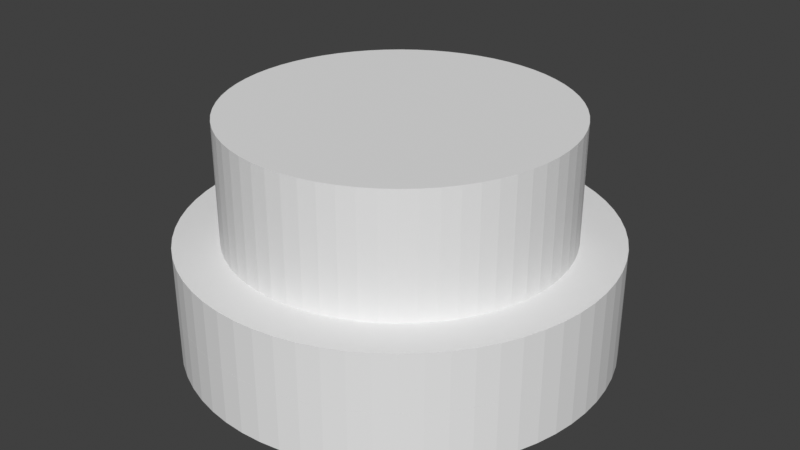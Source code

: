 # Source: coin.blend  (saved by Blender 4.0.36; exported with 4.5.12 LTS)
import bpy
from mathutils import Matrix  # noqa: F401  (used for matrix-valued properties, if any)

bpy.ops.wm.read_factory_settings(use_empty=True)
scene = bpy.context.scene
scene.name = 'Scene'

# ---- collections
col_collection = bpy.data.collections.new('Collection'); scene.collection.children.link(col_collection)

# ---- materials (node trees are filled in below, after node groups)
mat_svgmat_016 = bpy.data.materials.new('SVGMat.016')
mat_svgmat_016.use_transparent_shadow = False
mat_svgmat_016.diffuse_color = (1.0, 0.1329, 0.0, 1.0)

# ---- material node trees

# ---- world
world_world = bpy.data.worlds.new('World'); scene.world = world_world
world_world.use_nodes = True; world_world.node_tree.nodes.clear()
_N = world_world.node_tree.nodes; _L = world_world.node_tree.links
n0 = _N.new('ShaderNodeOutputWorld'); n0.name = 'World Output'; n0.location = (300, 300)
n1 = _N.new('ShaderNodeBackground'); n1.name = 'Background'; n1.location = (10, 300)
n1.inputs[0].default_value = (0.05088, 0.05088, 0.05088, 1.0)
_L.new(n1.outputs[0], n0.inputs[0])
n0.is_active_output = True
world_world.color = (0.05088, 0.05088, 0.05088)
world_world.use_sun_shadow = False
world_world.sun_shadow_jitter_overblur = 0.0

# ---- meshes
me_path644 = bpy.data.meshes.new('path644')
me_path644.from_pydata([(-0.004417, -0.007457, -0.003449), (-0.00805, -0.007629, -0.003449), (-0.008086, -0.007628, -0.003449), (-0.00812, -0.007623, -0.003449), (-0.008154, -0.007614, -0.003449), (-0.008186, -0.007603, -0.003449), (-0.008217, -0.007589, -0.003449), (-0.008247, -0.007572, -0.003449), (-0.008274, -0.007553, -0.003449), (-0.0083, -0.007531, -0.003449), (-0.008323, -0.007507, -0.003449), (-0.008344, -0.007481, -0.003449), (-0.008363, -0.007453, -0.003449), (-0.008379, -0.007423, -0.003449), (-0.008446, -0.007282, -0.003449), (-0.008628, -0.00689, -0.003449), (-0.008904, -0.006298, -0.003449), (-0.00925, -0.005556, -0.003449), (-0.009642, -0.004714, -0.003449), (-0.01006, -0.003822, -0.003449), (-0.01047, -0.00293, -0.003449), (-0.01087, -0.002088, -0.003449), (-0.01121, -0.001346, -0.003449), (-0.01149, -0.0007543, -0.003449), (-0.01167, -0.0003624, -0.003449), (-0.01174, -0.0002207, -0.003449), (-0.007749, -0.003023, -0.003449), (-0.01045, 0.005031, -0.003449), (-0.006207, 0.0009222, -0.003449), (-0.00665, 0.01079, -0.003449), (-0.001406, 0.003036, -0.003449), (-0.0008929, 0.007878, -0.003449), (0.0006598, 0.003667, -0.003449), (0.003476, 0.01305, -0.003449), (0.003734, 0.00238, -0.003449), (0.006089, 0.0051, -0.003449), (0.005849, 0.001315, -0.003449), (0.01169, 0.007005, -0.003449), (0.007713, -0.004749, -0.003449), (0.01151, -0.00334, -0.003449), (0.009108, -0.007447, -0.003449), (0.009109, -0.007448, -0.003449), (0.009091, -0.007476, -0.003449), (0.00907, -0.007503, -0.003449), (0.009048, -0.007526, -0.003449), (0.009024, -0.007548, -0.003449), (0.008998, -0.007567, -0.003449), (0.00897, -0.007584, -0.003449), (0.008942, -0.007598, -0.003449), (0.008912, -0.007609, -0.003449), (0.008882, -0.007618, -0.003449), (0.008851, -0.007625, -0.003449), (0.00882, -0.007628, -0.003449), (0.008788, -0.007629, -0.003449), (0.008709, -0.007628, -0.003449), (0.008491, -0.007622, -0.003449), (0.008162, -0.007614, -0.003449), (0.00775, -0.007604, -0.003449), (0.007282, -0.007593, -0.003449), (0.006786, -0.007581, -0.003449), (0.00629, -0.007569, -0.003449), (0.005822, -0.007558, -0.003449), (0.00541, -0.007548, -0.003449), (0.005081, -0.00754, -0.003449), (0.004863, -0.007534, -0.003449), (0.004784, -0.007532, -0.003449), (0.005517, -0.003127, -0.003449), (0.002486, -0.005824, -0.003449), (0.002027, -0.002626, -0.003449), (0.001495, -0.004348, -0.003449), (0.0004073, -0.002635, -0.003449), (0.000139, -0.004744, -0.003449), (-0.002422, -0.00132, -0.003449), (-0.002508, -0.006197, -0.003449), (-0.004854, -0.004559, -0.003449), (-0.004417, -0.007457, -0.003449), (-0.004417, -0.007457, 0.003449), (-0.00805, -0.007629, 0.003449), (-0.008086, -0.007628, 0.003449), (-0.00812, -0.007623, 0.003449), (-0.008154, -0.007614, 0.003449), (-0.008186, -0.007603, 0.003449), (-0.008217, -0.007589, 0.003449), (-0.008247, -0.007572, 0.003449), (-0.008274, -0.007553, 0.003449), (-0.0083, -0.007531, 0.003449), (-0.008323, -0.007507, 0.003449), (-0.008344, -0.007481, 0.003449), (-0.008363, -0.007453, 0.003449), (-0.008379, -0.007423, 0.003449), (-0.008446, -0.007282, 0.003449), (-0.008628, -0.00689, 0.003449), (-0.008904, -0.006298, 0.003449), (-0.00925, -0.005556, 0.003449), (-0.009642, -0.004714, 0.003449), (-0.01006, -0.003822, 0.003449), (-0.01047, -0.00293, 0.003449), (-0.01087, -0.002088, 0.003449), (-0.01121, -0.001346, 0.003449), (-0.01149, -0.0007543, 0.003449), (-0.01167, -0.0003624, 0.003449), (-0.01174, -0.0002207, 0.003449), (-0.007749, -0.003023, 0.003449), (-0.01045, 0.005031, 0.003449), (-0.006207, 0.0009222, 0.003449), (-0.00665, 0.01079, 0.003449), (-0.001406, 0.003036, 0.003449), (-0.0008929, 0.007878, 0.003449), (0.0006598, 0.003667, 0.003449), (0.003476, 0.01305, 0.003449), (0.003734, 0.00238, 0.003449), (0.006089, 0.0051, 0.003449), (0.005849, 0.001315, 0.003449), (0.01169, 0.007005, 0.003449), (0.007713, -0.004749, 0.003449), (0.01151, -0.00334, 0.003449), (0.009108, -0.007447, 0.003449), (0.009109, -0.007448, 0.003449), (0.009091, -0.007476, 0.003449), (0.00907, -0.007503, 0.003449), (0.009048, -0.007526, 0.003449), (0.009024, -0.007548, 0.003449), (0.008998, -0.007567, 0.003449), (0.00897, -0.007584, 0.003449), (0.008942, -0.007598, 0.003449), (0.008912, -0.007609, 0.003449), (0.008882, -0.007618, 0.003449), (0.008851, -0.007625, 0.003449), (0.00882, -0.007628, 0.003449), (0.008788, -0.007629, 0.003449), (0.008709, -0.007628, 0.003449), (0.008491, -0.007622, 0.003449), (0.008162, -0.007614, 0.003449), (0.00775, -0.007604, 0.003449), (0.007282, -0.007593, 0.003449), (0.006786, -0.007581, 0.003449), (0.00629, -0.007569, 0.003449), (0.005822, -0.007558, 0.003449), (0.00541, -0.007548, 0.003449), (0.005081, -0.00754, 0.003449), (0.004863, -0.007534, 0.003449), (0.004784, -0.007532, 0.003449), (0.005517, -0.003127, 0.003449), (0.002486, -0.005824, 0.003449), (0.002027, -0.002626, 0.003449), (0.001495, -0.004348, 0.003449), (0.0004073, -0.002635, 0.003449), (0.000139, -0.004744, 0.003449), (-0.002422, -0.00132, 0.003449), (-0.002508, -0.006197, 0.003449), (-0.004854, -0.004559, 0.003449), (-0.004417, -0.007457, 0.003449)], [], [(32, 33, 34), (28, 29, 30), (30, 31, 32), (36, 37, 38), (34, 35, 36), (26, 27, 28), (30, 32, 34), (28, 30, 34), (28, 34, 36), (28, 36, 66), (66, 36, 38), (26, 28, 72), (72, 28, 66), (24, 25, 26), (23, 24, 26), (22, 23, 26), (26, 72, 74), (74, 72, 73), (71, 72, 70), (70, 72, 68), (68, 72, 66), (21, 22, 26), (20, 21, 26), (70, 68, 69), (67, 68, 66), (19, 20, 26), (19, 26, 74), (65, 66, 38), (38, 39, 40), (18, 19, 74), (18, 74, 75), (17, 18, 75), (65, 38, 40), (16, 17, 75), (15, 16, 75), (14, 15, 75), (13, 14, 75), (12, 13, 75), (65, 40, 41), (65, 41, 42), (11, 12, 75), (11, 75, 0), (11, 0, 1), (65, 42, 43), (10, 11, 1), (65, 43, 44), (9, 10, 1), (65, 44, 45), (8, 9, 1), (64, 65, 45), (63, 64, 45), (62, 63, 45), (61, 62, 45), (61, 45, 46), (7, 8, 1), (60, 61, 46), (60, 46, 47), (59, 60, 47), (6, 7, 1), (58, 59, 47), (58, 47, 48), (5, 6, 1), (57, 58, 48), (57, 48, 49), (4, 5, 1), (56, 57, 49), (56, 49, 50), (55, 56, 50), (3, 4, 1), (55, 50, 51), (54, 55, 51), (2, 3, 1), (54, 51, 52), (53, 54, 52), (108, 110, 109), (104, 106, 105), (106, 108, 107), (112, 114, 113), (110, 112, 111), (102, 104, 103), (106, 110, 108), (104, 110, 106), (104, 112, 110), (104, 142, 112), (142, 114, 112), (102, 148, 104), (148, 142, 104), (100, 102, 101), (99, 102, 100), (98, 102, 99), (102, 150, 148), (150, 149, 148), (147, 146, 148), (146, 144, 148), (144, 142, 148), (97, 102, 98), (96, 102, 97), (146, 145, 144), (143, 142, 144), (95, 102, 96), (95, 150, 102), (141, 114, 142), (114, 116, 115), (94, 150, 95), (94, 151, 150), (93, 151, 94), (141, 116, 114), (92, 151, 93), (91, 151, 92), (90, 151, 91), (89, 151, 90), (88, 151, 89), (141, 117, 116), (141, 118, 117), (87, 151, 88), (87, 76, 151), (87, 77, 76), (141, 119, 118), (86, 77, 87), (141, 120, 119), (85, 77, 86), (141, 121, 120), (84, 77, 85), (140, 121, 141), (139, 121, 140), (138, 121, 139), (137, 121, 138), (137, 122, 121), (83, 77, 84), (136, 122, 137), (136, 123, 122), (135, 123, 136), (82, 77, 83), (134, 123, 135), (134, 124, 123), (81, 77, 82), (133, 124, 134), (133, 125, 124), (80, 77, 81), (132, 125, 133), (132, 126, 125), (131, 126, 132), (79, 77, 80), (131, 127, 126), (130, 127, 131), (78, 77, 79), (130, 128, 127), (129, 128, 130), (24, 23, 99, 100), (56, 55, 131, 132), (8, 7, 83, 84), (39, 38, 114, 115), (30, 29, 105, 106), (0, 75, 151, 76), (23, 22, 98, 99), (4, 3, 79, 80), (31, 30, 106, 107), (61, 60, 136, 137), (40, 39, 115, 116), (1, 0, 76, 77), (19, 18, 94, 95), (32, 31, 107, 108), (51, 50, 126, 127), (37, 36, 112, 113), (47, 46, 122, 123), (43, 42, 118, 119), (74, 73, 149, 150), (55, 54, 130, 131), (60, 59, 135, 136), (11, 10, 86, 87), (75, 74, 150, 151), (73, 72, 148, 149), (38, 37, 113, 114), (18, 17, 93, 94), (72, 71, 147, 148), (3, 2, 78, 79), (35, 34, 110, 111), (7, 6, 82, 83), (71, 70, 146, 147), (2, 1, 77, 78), (44, 43, 119, 120), (36, 35, 111, 112), (59, 58, 134, 135), (10, 9, 85, 86), (17, 16, 92, 93), (52, 51, 127, 128), (27, 26, 102, 103), (54, 53, 129, 130), (16, 15, 91, 92), (53, 52, 128, 129), (28, 27, 103, 104), (48, 47, 123, 124), (45, 44, 120, 121), (22, 21, 97, 98), (6, 5, 81, 82), (9, 8, 84, 85), (15, 14, 90, 91), (21, 20, 96, 97), (58, 57, 133, 134), (65, 64, 140, 141), (14, 13, 89, 90), (70, 69, 145, 146), (64, 63, 139, 140), (13, 12, 88, 89), (69, 68, 144, 145), (49, 48, 124, 125), (68, 67, 143, 144), (5, 4, 80, 81), (63, 62, 138, 139), (67, 66, 142, 143), (41, 40, 116, 117), (20, 19, 95, 96), (57, 56, 132, 133), (33, 32, 108, 109), (62, 61, 137, 138), (25, 24, 100, 101), (42, 41, 117, 118), (34, 33, 109, 110), (12, 11, 87, 88), (66, 65, 141, 142), (26, 25, 101, 102), (50, 49, 125, 126), (29, 28, 104, 105), (46, 45, 121, 122)])
_uv = me_path644.uv_layers.new(name='UVMap')
_uv.uv.foreach_set('vector', [0.4267, 0.0, 0.44, 0.0, 0.4533, 0.0, 0.3733, 0.0, 0.3867, 0.0, 0.4, 0.0, 0.4, 0.0, 0.4133, 0.0, 0.4267, 0.0, 0.48, 0.0, 0.4933, 0.0, 0.5067, 0.0, 0.4533, 0.0, 0.4667, 0.0, 0.48, 0.0, 0.3467, 0.0, 0.36, 0.0, 0.3733, 0.0, 0.4, 0.0, 0.4267, 0.0, 0.4533, 0.0, 0.3733, 0.0, 0.4, 0.0, 0.4533, 0.0, 0.3733, 0.0, 0.4533, 0.0, 0.48, 0.0, 0.3733, 0.0, 0.48, 0.0, 0.88, 0.0, 0.88, 0.0, 0.48, 0.0, 0.5067, 0.0, 0.3467, 0.0, 0.3733, 0.0, 0.96, 0.0, 0.96, 0.0, 0.3733, 0.0, 0.88, 0.0, 0.32, 0.0, 0.3333, 0.0, 0.3467, 0.0, 0.3067, 0.0, 0.32, 0.0, 0.3467, 0.0, 0.2933, 0.0, 0.3067, 0.0, 0.3467, 0.0, 0.3467, 0.0, 0.96, 0.0, 0.9867, 0.0, 0.9867, 0.0, 0.96, 0.0, 0.9733, 0.0, 0.9467, 0.0, 0.96, 0.0, 0.9333, 0.0, 0.9333, 0.0, 0.96, 0.0, 0.9067, 0.0, 0.9067, 0.0, 0.96, 0.0, 0.88, 0.0, 0.28, 0.0, 0.2933, 0.0, 0.3467, 0.0, 0.2667, 0.0, 0.28, 0.0, 0.3467, 0.0, 0.9333, 0.0, 0.9067, 0.0, 0.92, 0.0, 0.8933, 0.0, 0.9067, 0.0, 0.88, 0.0, 0.2533, 0.0, 0.2667, 0.0, 0.3467, 0.0, 0.2533, 0.0, 0.3467, 0.0, 0.9867, 0.0, 0.8667, 0.0, 0.88, 0.0, 0.5067, 0.0, 0.5067, 0.0, 0.52, 0.0, 0.5333, 0.0, 0.24, 0.0, 0.2533, 0.0, 0.9867, 0.0, 0.24, 0.0, 0.9867, 0.0, 1.0, 0.0, 0.2267, 0.0, 0.24, 0.0, 1.0, 0.0, 0.8667, 0.0, 0.5067, 0.0, 0.5333, 0.0, 0.2133, 0.0, 0.2267, 0.0, 1.0, 0.0, 0.2, 0.0, 0.2133, 0.0, 1.0, 0.0, 0.1867, 0.0, 0.2, 0.0, 1.0, 0.0, 0.1733, 0.0, 0.1867, 0.0, 1.0, 0.0, 0.16, 0.0, 0.1733, 0.0, 1.0, 0.0, 0.8667, 0.0, 0.5333, 0.0, 0.5467, 0.0, 0.8667, 0.0, 0.5467, 0.0, 0.56, 0.0, 0.1467, 0.0, 0.16, 0.0, 1.0, 0.0, 0.1467, 0.0, 1.0, 0.0, 0.0, 0.0, 0.1467, 0.0, 0.0, 0.0, 0.01333, 0.0, 0.8667, 0.0, 0.56, 0.0, 0.5733, 0.0, 0.1333, 0.0, 0.1467, 0.0, 0.01333, 0.0, 0.8667, 0.0, 0.5733, 0.0, 0.5867, 0.0, 0.12, 0.0, 0.1333, 0.0, 0.01333, 0.0, 0.8667, 0.0, 0.5867, 0.0, 0.6, 0.0, 0.1067, 0.0, 0.12, 0.0, 0.01333, 0.0, 0.8533, 0.0, 0.8667, 0.0, 0.6, 0.0, 0.84, 0.0, 0.8533, 0.0, 0.6, 0.0, 0.8267, 0.0, 0.84, 0.0, 0.6, 0.0, 0.8133, 0.0, 0.8267, 0.0, 0.6, 0.0, 0.8133, 0.0, 0.6, 0.0, 0.6133, 0.0, 0.09333, 0.0, 0.1067, 0.0, 0.01333, 0.0, 0.8, 0.0, 0.8133, 0.0, 0.6133, 0.0, 0.8, 0.0, 0.6133, 0.0, 0.6267, 0.0, 0.7867, 0.0, 0.8, 0.0, 0.6267, 0.0, 0.08, 0.0, 0.09333, 0.0, 0.01333, 0.0, 0.7733, 0.0, 0.7867, 0.0, 0.6267, 0.0, 0.7733, 0.0, 0.6267, 0.0, 0.64, 0.0, 0.06667, 0.0, 0.08, 0.0, 0.01333, 0.0, 0.76, 0.0, 0.7733, 0.0, 0.64, 0.0, 0.76, 0.0, 0.64, 0.0, 0.6533, 0.0, 0.05333, 0.0, 0.06667, 0.0, 0.01333, 0.0, 0.7467, 0.0, 0.76, 0.0, 0.6533, 0.0, 0.7467, 0.0, 0.6533, 0.0, 0.6667, 0.0, 0.7333, 0.0, 0.7467, 0.0, 0.6667, 0.0, 0.04, 0.0, 0.05333, 0.0, 0.01333, 0.0, 0.7333, 0.0, 0.6667, 0.0, 0.68, 0.0, 0.72, 0.0, 0.7333, 0.0, 0.68, 0.0, 0.02667, 0.0, 0.04, 0.0, 0.01333, 0.0, 0.72, 0.0, 0.68, 0.0, 0.6933, 0.0, 0.7067, 0.0, 0.72, 0.0, 0.6933, 0.0, 0.4267, 0.0, 0.4533, 0.0, 0.44, 0.0, 0.3733, 0.0, 0.4, 0.0, 0.3867, 0.0, 0.4, 0.0, 0.4267, 0.0, 0.4133, 0.0, 0.48, 0.0, 0.5067, 0.0, 0.4933, 0.0, 0.4533, 0.0, 0.48, 0.0, 0.4667, 0.0, 0.3467, 0.0, 0.3733, 0.0, 0.36, 0.0, 0.4, 0.0, 0.4533, 0.0, 0.4267, 0.0, 0.3733, 0.0, 0.4533, 0.0, 0.4, 0.0, 0.3733, 0.0, 0.48, 0.0, 0.4533, 0.0, 0.3733, 0.0, 0.88, 0.0, 0.48, 0.0, 0.88, 0.0, 0.5067, 0.0, 0.48, 0.0, 0.3467, 0.0, 0.96, 0.0, 0.3733, 0.0, 0.96, 0.0, 0.88, 0.0, 0.3733, 0.0, 0.32, 0.0, 0.3467, 0.0, 0.3333, 0.0, 0.3067, 0.0, 0.3467, 0.0, 0.32, 0.0, 0.2933, 0.0, 0.3467, 0.0, 0.3067, 0.0, 0.3467, 0.0, 0.9867, 0.0, 0.96, 0.0, 0.9867, 0.0, 0.9733, 0.0, 0.96, 0.0, 0.9467, 0.0, 0.9333, 0.0, 0.96, 0.0, 0.9333, 0.0, 0.9067, 0.0, 0.96, 0.0, 0.9067, 0.0, 0.88, 0.0, 0.96, 0.0, 0.28, 0.0, 0.3467, 0.0, 0.2933, 0.0, 0.2667, 0.0, 0.3467, 0.0, 0.28, 0.0, 0.9333, 0.0, 0.92, 0.0, 0.9067, 0.0, 0.8933, 0.0, 0.88, 0.0, 0.9067, 0.0, 0.2533, 0.0, 0.3467, 0.0, 0.2667, 0.0, 0.2533, 0.0, 0.9867, 0.0, 0.3467, 0.0, 0.8667, 0.0, 0.5067, 0.0, 0.88, 0.0, 0.5067, 0.0, 0.5333, 0.0, 0.52, 0.0, 0.24, 0.0, 0.9867, 0.0, 0.2533, 0.0, 0.24, 0.0, 1.0, 0.0, 0.9867, 0.0, 0.2267, 0.0, 1.0, 0.0, 0.24, 0.0, 0.8667, 0.0, 0.5333, 0.0, 0.5067, 0.0, 0.2133, 0.0, 1.0, 0.0, 0.2267, 0.0, 0.2, 0.0, 1.0, 0.0, 0.2133, 0.0, 0.1867, 0.0, 1.0, 0.0, 0.2, 0.0, 0.1733, 0.0, 1.0, 0.0, 0.1867, 0.0, 0.16, 0.0, 1.0, 0.0, 0.1733, 0.0, 0.8667, 0.0, 0.5467, 0.0, 0.5333, 0.0, 0.8667, 0.0, 0.56, 0.0, 0.5467, 0.0, 0.1467, 0.0, 1.0, 0.0, 0.16, 0.0, 0.1467, 0.0, 0.0, 0.0, 1.0, 0.0, 0.1467, 0.0, 0.01333, 0.0, 0.0, 0.0, 0.8667, 0.0, 0.5733, 0.0, 0.56, 0.0, 0.1333, 0.0, 0.01333, 0.0, 0.1467, 0.0, 0.8667, 0.0, 0.5867, 0.0, 0.5733, 0.0, 0.12, 0.0, 0.01333, 0.0, 0.1333, 0.0, 0.8667, 0.0, 0.6, 0.0, 0.5867, 0.0, 0.1067, 0.0, 0.01333, 0.0, 0.12, 0.0, 0.8533, 0.0, 0.6, 0.0, 0.8667, 0.0, 0.84, 0.0, 0.6, 0.0, 0.8533, 0.0, 0.8267, 0.0, 0.6, 0.0, 0.84, 0.0, 0.8133, 0.0, 0.6, 0.0, 0.8267, 0.0, 0.8133, 0.0, 0.6133, 0.0, 0.6, 0.0, 0.09333, 0.0, 0.01333, 0.0, 0.1067, 0.0, 0.8, 0.0, 0.6133, 0.0, 0.8133, 0.0, 0.8, 0.0, 0.6267, 0.0, 0.6133, 0.0, 0.7867, 0.0, 0.6267, 0.0, 0.8, 0.0, 0.08, 0.0, 0.01333, 0.0, 0.09333, 0.0, 0.7733, 0.0, 0.6267, 0.0, 0.7867, 0.0, 0.7733, 0.0, 0.64, 0.0, 0.6267, 0.0, 0.06667, 0.0, 0.01333, 0.0, 0.08, 0.0, 0.76, 0.0, 0.64, 0.0, 0.7733, 0.0, 0.76, 0.0, 0.6533, 0.0, 0.64, 0.0, 0.05333, 0.0, 0.01333, 0.0, 0.06667, 0.0, 0.7467, 0.0, 0.6533, 0.0, 0.76, 0.0, 0.7467, 0.0, 0.6667, 0.0, 0.6533, 0.0, 0.7333, 0.0, 0.6667, 0.0, 0.7467, 0.0, 0.04, 0.0, 0.01333, 0.0, 0.05333, 0.0, 0.7333, 0.0, 0.68, 0.0, 0.6667, 0.0, 0.72, 0.0, 0.68, 0.0, 0.7333, 0.0, 0.02667, 0.0, 0.01333, 0.0, 0.04, 0.0, 0.72, 0.0, 0.6933, 0.0, 0.68, 0.0, 0.7067, 0.0, 0.6933, 0.0, 0.72, 0.0, 0.32, 0.0, 0.3067, 0.0, 0.3067, 0.0, 0.32, 0.0, 0.7467, 0.0, 0.7333, 0.0, 0.7333, 0.0, 0.7467, 0.0, 0.1067, 0.0, 0.09333, 0.0, 0.09333, 0.0, 0.1067, 0.0, 0.52, 0.0, 0.5067, 0.0, 0.5067, 0.0, 0.52, 0.0, 0.4, 0.0, 0.3867, 0.0, 0.3867, 0.0, 0.4, 0.0, 0.0, 0.0, 1.0, 0.0, 1.0, 0.0, 0.0, 0.0, 0.3067, 0.0, 0.2933, 0.0, 0.2933, 0.0, 0.3067, 0.0, 0.05333, 0.0, 0.04, 0.0, 0.04, 0.0, 0.05333, 0.0, 0.4133, 0.0, 0.4, 0.0, 0.4, 0.0, 0.4133, 0.0, 0.8133, 0.0, 0.8, 0.0, 0.8, 0.0, 0.8133, 0.0, 0.5333, 0.0, 0.52, 0.0, 0.52, 0.0, 0.5333, 0.0, 0.01333, 0.0, 0.0, 0.0, 0.0, 0.0, 0.01333, 0.0, 0.2533, 0.0, 0.24, 0.0, 0.24, 0.0, 0.2533, 0.0, 0.4267, 0.0, 0.4133, 0.0, 0.4133, 0.0, 0.4267, 0.0, 0.68, 0.0, 0.6667, 0.0, 0.6667, 0.0, 0.68, 0.0, 0.4933, 0.0, 0.48, 0.0, 0.48, 0.0, 0.4933, 0.0, 0.6267, 0.0, 0.6133, 0.0, 0.6133, 0.0, 0.6267, 0.0, 0.5733, 0.0, 0.56, 0.0, 0.56, 0.0, 0.5733, 0.0, 0.9867, 0.0, 0.9733, 0.0, 0.9733, 0.0, 0.9867, 0.0, 0.7333, 0.0, 0.72, 0.0, 0.72, 0.0, 0.7333, 0.0, 0.8, 0.0, 0.7867, 0.0, 0.7867, 0.0, 0.8, 0.0, 0.1467, 0.0, 0.1333, 0.0, 0.1333, 0.0, 0.1467, 0.0, 1.0, 0.0, 0.9867, 0.0, 0.9867, 0.0, 1.0, 0.0, 0.9733, 0.0, 0.96, 0.0, 0.96, 0.0, 0.9733, 0.0, 0.5067, 0.0, 0.4933, 0.0, 0.4933, 0.0, 0.5067, 0.0, 0.24, 0.0, 0.2267, 0.0, 0.2267, 0.0, 0.24, 0.0, 0.96, 0.0, 0.9467, 0.0, 0.9467, 0.0, 0.96, 0.0, 0.04, 0.0, 0.02667, 0.0, 0.02667, 0.0, 0.04, 0.0, 0.4667, 0.0, 0.4533, 0.0, 0.4533, 0.0, 0.4667, 0.0, 0.09333, 0.0, 0.08, 0.0, 0.08, 0.0, 0.09333, 0.0, 0.9467, 0.0, 0.9333, 0.0, 0.9333, 0.0, 0.9467, 0.0, 0.02667, 0.0, 0.01333, 0.0, 0.01333, 0.0, 0.02667, 0.0, 0.5867, 0.0, 0.5733, 0.0, 0.5733, 0.0, 0.5867, 0.0, 0.48, 0.0, 0.4667, 0.0, 0.4667, 0.0, 0.48, 0.0, 0.7867, 0.0, 0.7733, 0.0, 0.7733, 0.0, 0.7867, 0.0, 0.1333, 0.0, 0.12, 0.0, 0.12, 0.0, 0.1333, 0.0, 0.2267, 0.0, 0.2133, 0.0, 0.2133, 0.0, 0.2267, 0.0, 0.6933, 0.0, 0.68, 0.0, 0.68, 0.0, 0.6933, 0.0, 0.36, 0.0, 0.3467, 0.0, 0.3467, 0.0, 0.36, 0.0, 0.72, 0.0, 0.7067, 0.0, 0.7067, 0.0, 0.72, 0.0, 0.2133, 0.0, 0.2, 0.0, 0.2, 0.0, 0.2133, 0.0, 0.7067, 0.0, 0.6933, 0.0, 0.6933, 0.0, 0.7067, 0.0, 0.3733, 0.0, 0.36, 0.0, 0.36, 0.0, 0.3733, 0.0, 0.64, 0.0, 0.6267, 0.0, 0.6267, 0.0, 0.64, 0.0, 0.6, 0.0, 0.5867, 0.0, 0.5867, 0.0, 0.6, 0.0, 0.2933, 0.0, 0.28, 0.0, 0.28, 0.0, 0.2933, 0.0, 0.08, 0.0, 0.06667, 0.0, 0.06667, 0.0, 0.08, 0.0, 0.12, 0.0, 0.1067, 0.0, 0.1067, 0.0, 0.12, 0.0, 0.2, 0.0, 0.1867, 0.0, 0.1867, 0.0, 0.2, 0.0, 0.28, 0.0, 0.2667, 0.0, 0.2667, 0.0, 0.28, 0.0, 0.7733, 0.0, 0.76, 0.0, 0.76, 0.0, 0.7733, 0.0, 0.8667, 0.0, 0.8533, 0.0, 0.8533, 0.0, 0.8667, 0.0, 0.1867, 0.0, 0.1733, 0.0, 0.1733, 0.0, 0.1867, 0.0, 0.9333, 0.0, 0.92, 0.0, 0.92, 0.0, 0.9333, 0.0, 0.8533, 0.0, 0.84, 0.0, 0.84, 0.0, 0.8533, 0.0, 0.1733, 0.0, 0.16, 0.0, 0.16, 0.0, 0.1733, 0.0, 0.92, 0.0, 0.9067, 0.0, 0.9067, 0.0, 0.92, 0.0, 0.6533, 0.0, 0.64, 0.0, 0.64, 0.0, 0.6533, 0.0, 0.9067, 0.0, 0.8933, 0.0, 0.8933, 0.0, 0.9067, 0.0, 0.06667, 0.0, 0.05333, 0.0, 0.05333, 0.0, 0.06667, 0.0, 0.84, 0.0, 0.8267, 0.0, 0.8267, 0.0, 0.84, 0.0, 0.8933, 0.0, 0.88, 0.0, 0.88, 0.0, 0.8933, 0.0, 0.5467, 0.0, 0.5333, 0.0, 0.5333, 0.0, 0.5467, 0.0, 0.2667, 0.0, 0.2533, 0.0, 0.2533, 0.0, 0.2667, 0.0, 0.76, 0.0, 0.7467, 0.0, 0.7467, 0.0, 0.76, 0.0, 0.44, 0.0, 0.4267, 0.0, 0.4267, 0.0, 0.44, 0.0, 0.8267, 0.0, 0.8133, 0.0, 0.8133, 0.0, 0.8267, 0.0, 0.3333, 0.0, 0.32, 0.0, 0.32, 0.0, 0.3333, 0.0, 0.56, 0.0, 0.5467, 0.0, 0.5467, 0.0, 0.56, 0.0, 0.4533, 0.0, 0.44, 0.0, 0.44, 0.0, 0.4533, 0.0, 0.16, 0.0, 0.1467, 0.0, 0.1467, 0.0, 0.16, 0.0, 0.88, 0.0, 0.8667, 0.0, 0.8667, 0.0, 0.88, 0.0, 0.3467, 0.0, 0.3333, 0.0, 0.3333, 0.0, 0.3467, 0.0, 0.6667, 0.0, 0.6533, 0.0, 0.6533, 0.0, 0.6667, 0.0, 0.3867, 0.0, 0.3733, 0.0, 0.3733, 0.0, 0.3867, 0.0, 0.6133, 0.0, 0.6, 0.0, 0.6, 0.0, 0.6133, 0.0])
me_path644.materials.append(mat_svgmat_016)
me_path644.use_remesh_fix_poles = True
me_path644.use_remesh_preserve_attributes = False
me_path644.update()
me_cylinder = bpy.data.meshes.new('Cylinder')
me_cylinder.from_pydata([(0.0, 10.0, 0.0), (0.0, 10.0, 8.0), (0.9802, 9.952, 0.0), (0.9802, 9.952, 8.0), (1.951, 9.808, 0.0), (1.951, 9.808, 8.0), (2.903, 9.569, 0.0), (2.903, 9.569, 8.0), (3.827, 9.239, 0.0), (3.827, 9.239, 8.0), (4.714, 8.819, 0.0), (4.714, 8.819, 8.0), (5.556, 8.315, 0.0), (5.556, 8.315, 8.0), (6.344, 7.73, 0.0), (6.344, 7.73, 8.0), (7.071, 7.071, 0.0), (7.071, 7.071, 8.0), (7.73, 6.344, 0.0), (7.73, 6.344, 8.0), (8.315, 5.556, 0.0), (8.315, 5.556, 8.0), (8.819, 4.714, 0.0), (8.819, 4.714, 8.0), (9.239, 3.827, 0.0), (9.239, 3.827, 8.0), (9.569, 2.903, 0.0), (9.569, 2.903, 8.0), (9.808, 1.951, 0.0), (9.808, 1.951, 8.0), (9.952, 0.9802, 0.0), (9.952, 0.9802, 8.0), (10.0, -4.371e-07, 0.0), (10.0, -4.371e-07, 8.0), (9.952, -0.9802, 0.0), (9.952, -0.9802, 8.0), (9.808, -1.951, 0.0), (9.808, -1.951, 8.0), (9.569, -2.903, 0.0), (9.569, -2.903, 8.0), (9.239, -3.827, 0.0), (9.239, -3.827, 8.0), (8.819, -4.714, 0.0), (8.819, -4.714, 8.0), (8.315, -5.556, 0.0), (8.315, -5.556, 8.0), (7.73, -6.344, 0.0), (7.73, -6.344, 8.0), (7.071, -7.071, 0.0), (7.071, -7.071, 8.0), (6.344, -7.73, 0.0), (6.344, -7.73, 8.0), (5.556, -8.315, 0.0), (5.556, -8.315, 8.0), (4.714, -8.819, 0.0), (4.714, -8.819, 8.0), (3.827, -9.239, 0.0), (3.827, -9.239, 8.0), (2.903, -9.569, 0.0), (2.903, -9.569, 8.0), (1.951, -9.808, 0.0), (1.951, -9.808, 8.0), (0.9802, -9.952, 0.0), (0.9802, -9.952, 8.0), (-8.742e-07, -10.0, 0.0), (-8.742e-07, -10.0, 8.0), (-0.9802, -9.952, 0.0), (-0.9802, -9.952, 8.0), (-1.951, -9.808, 0.0), (-1.951, -9.808, 8.0), (-2.903, -9.569, 0.0), (-2.903, -9.569, 8.0), (-3.827, -9.239, 0.0), (-3.827, -9.239, 8.0), (-4.714, -8.819, 0.0), (-4.714, -8.819, 8.0), (-5.556, -8.315, 0.0), (-5.556, -8.315, 8.0), (-6.344, -7.73, 0.0), (-6.344, -7.73, 8.0), (-7.071, -7.071, 0.0), (-7.071, -7.071, 8.0), (-7.73, -6.344, 0.0), (-7.73, -6.344, 8.0), (-8.315, -5.556, 0.0), (-8.315, -5.556, 8.0), (-8.819, -4.714, 0.0), (-8.819, -4.714, 8.0), (-9.239, -3.827, 0.0), (-9.239, -3.827, 8.0), (-9.569, -2.903, 0.0), (-9.569, -2.903, 8.0), (-9.808, -1.951, 0.0), (-9.808, -1.951, 8.0), (-9.952, -0.9802, 0.0), (-9.952, -0.9802, 8.0), (-10.0, 1.192e-07, 0.0), (-10.0, 1.192e-07, 8.0), (-9.952, 0.9802, 0.0), (-9.952, 0.9802, 8.0), (-9.808, 1.951, 0.0), (-9.808, 1.951, 8.0), (-9.569, 2.903, 0.0), (-9.569, 2.903, 8.0), (-9.239, 3.827, 0.0), (-9.239, 3.827, 8.0), (-8.819, 4.714, 0.0), (-8.819, 4.714, 8.0), (-8.315, 5.556, 0.0), (-8.315, 5.556, 8.0), (-7.73, 6.344, 0.0), (-7.73, 6.344, 8.0), (-7.071, 7.071, 0.0), (-7.071, 7.071, 8.0), (-6.344, 7.73, 0.0), (-6.344, 7.73, 8.0), (-5.556, 8.315, 0.0), (-5.556, 8.315, 8.0), (-4.714, 8.819, 0.0), (-4.714, 8.819, 8.0), (-3.827, 9.239, 0.0), (-3.827, 9.239, 8.0), (-2.903, 9.569, 0.0), (-2.903, 9.569, 8.0), (-1.951, 9.808, 0.0), (-1.951, 9.808, 8.0), (-0.9802, 9.952, 0.0), (-0.9802, 9.952, 8.0)], [], [(0, 1, 3, 2), (2, 3, 5, 4), (4, 5, 7, 6), (6, 7, 9, 8), (8, 9, 11, 10), (10, 11, 13, 12), (12, 13, 15, 14), (14, 15, 17, 16), (16, 17, 19, 18), (18, 19, 21, 20), (20, 21, 23, 22), (22, 23, 25, 24), (24, 25, 27, 26), (26, 27, 29, 28), (28, 29, 31, 30), (30, 31, 33, 32), (32, 33, 35, 34), (34, 35, 37, 36), (36, 37, 39, 38), (38, 39, 41, 40), (40, 41, 43, 42), (42, 43, 45, 44), (44, 45, 47, 46), (46, 47, 49, 48), (48, 49, 51, 50), (50, 51, 53, 52), (52, 53, 55, 54), (54, 55, 57, 56), (56, 57, 59, 58), (58, 59, 61, 60), (60, 61, 63, 62), (62, 63, 65, 64), (64, 65, 67, 66), (66, 67, 69, 68), (68, 69, 71, 70), (70, 71, 73, 72), (72, 73, 75, 74), (74, 75, 77, 76), (76, 77, 79, 78), (78, 79, 81, 80), (80, 81, 83, 82), (82, 83, 85, 84), (84, 85, 87, 86), (86, 87, 89, 88), (88, 89, 91, 90), (90, 91, 93, 92), (92, 93, 95, 94), (94, 95, 97, 96), (96, 97, 99, 98), (98, 99, 101, 100), (100, 101, 103, 102), (102, 103, 105, 104), (104, 105, 107, 106), (106, 107, 109, 108), (108, 109, 111, 110), (110, 111, 113, 112), (112, 113, 115, 114), (114, 115, 117, 116), (116, 117, 119, 118), (118, 119, 121, 120), (120, 121, 123, 122), (122, 123, 125, 124), (3, 1, 127, 125, 123, 121, 119, 117, 115, 113, 111, 109, 107, 105, 103, 101, 99, 97, 95, 93, 91, 89, 87, 85, 83, 81, 79, 77, 75, 73, 71, 69, 67, 65, 63, 61, 59, 57, 55, 53, 51, 49, 47, 45, 43, 41, 39, 37, 35, 33, 31, 29, 27, 25, 23, 21, 19, 17, 15, 13, 11, 9, 7, 5), (124, 125, 127, 126), (126, 127, 1, 0), (0, 2, 4, 6, 8, 10, 12, 14, 16, 18, 20, 22, 24, 26, 28, 30, 32, 34, 36, 38, 40, 42, 44, 46, 48, 50, 52, 54, 56, 58, 60, 62, 64, 66, 68, 70, 72, 74, 76, 78, 80, 82, 84, 86, 88, 90, 92, 94, 96, 98, 100, 102, 104, 106, 108, 110, 112, 114, 116, 118, 120, 122, 124, 126)])
_uv = me_cylinder.uv_layers.new(name='UVMap')
_uv.uv.foreach_set('vector', [1.0, 0.5, 1.0, 1.0, 0.9844, 1.0, 0.9844, 0.5, 0.9844, 0.5, 0.9844, 1.0, 0.9688, 1.0, 0.9688, 0.5, 0.9688, 0.5, 0.9688, 1.0, 0.9531, 1.0, 0.9531, 0.5, 0.9531, 0.5, 0.9531, 1.0, 0.9375, 1.0, 0.9375, 0.5, 0.9375, 0.5, 0.9375, 1.0, 0.9219, 1.0, 0.9219, 0.5, 0.9219, 0.5, 0.9219, 1.0, 0.9062, 1.0, 0.9062, 0.5, 0.9062, 0.5, 0.9062, 1.0, 0.8906, 1.0, 0.8906, 0.5, 0.8906, 0.5, 0.8906, 1.0, 0.875, 1.0, 0.875, 0.5, 0.875, 0.5, 0.875, 1.0, 0.8594, 1.0, 0.8594, 0.5, 0.8594, 0.5, 0.8594, 1.0, 0.8438, 1.0, 0.8438, 0.5, 0.8438, 0.5, 0.8438, 1.0, 0.8281, 1.0, 0.8281, 0.5, 0.8281, 0.5, 0.8281, 1.0, 0.8125, 1.0, 0.8125, 0.5, 0.8125, 0.5, 0.8125, 1.0, 0.7969, 1.0, 0.7969, 0.5, 0.7969, 0.5, 0.7969, 1.0, 0.7812, 1.0, 0.7812, 0.5, 0.7812, 0.5, 0.7812, 1.0, 0.7656, 1.0, 0.7656, 0.5, 0.7656, 0.5, 0.7656, 1.0, 0.75, 1.0, 0.75, 0.5, 0.75, 0.5, 0.75, 1.0, 0.7344, 1.0, 0.7344, 0.5, 0.7344, 0.5, 0.7344, 1.0, 0.7188, 1.0, 0.7188, 0.5, 0.7188, 0.5, 0.7188, 1.0, 0.7031, 1.0, 0.7031, 0.5, 0.7031, 0.5, 0.7031, 1.0, 0.6875, 1.0, 0.6875, 0.5, 0.6875, 0.5, 0.6875, 1.0, 0.6719, 1.0, 0.6719, 0.5, 0.6719, 0.5, 0.6719, 1.0, 0.6562, 1.0, 0.6562, 0.5, 0.6562, 0.5, 0.6562, 1.0, 0.6406, 1.0, 0.6406, 0.5, 0.6406, 0.5, 0.6406, 1.0, 0.625, 1.0, 0.625, 0.5, 0.625, 0.5, 0.625, 1.0, 0.6094, 1.0, 0.6094, 0.5, 0.6094, 0.5, 0.6094, 1.0, 0.5938, 1.0, 0.5938, 0.5, 0.5938, 0.5, 0.5938, 1.0, 0.5781, 1.0, 0.5781, 0.5, 0.5781, 0.5, 0.5781, 1.0, 0.5625, 1.0, 0.5625, 0.5, 0.5625, 0.5, 0.5625, 1.0, 0.5469, 1.0, 0.5469, 0.5, 0.5469, 0.5, 0.5469, 1.0, 0.5312, 1.0, 0.5312, 0.5, 0.5312, 0.5, 0.5312, 1.0, 0.5156, 1.0, 0.5156, 0.5, 0.5156, 0.5, 0.5156, 1.0, 0.5, 1.0, 0.5, 0.5, 0.5, 0.5, 0.5, 1.0, 0.4844, 1.0, 0.4844, 0.5, 0.4844, 0.5, 0.4844, 1.0, 0.4688, 1.0, 0.4688, 0.5, 0.4688, 0.5, 0.4688, 1.0, 0.4531, 1.0, 0.4531, 0.5, 0.4531, 0.5, 0.4531, 1.0, 0.4375, 1.0, 0.4375, 0.5, 0.4375, 0.5, 0.4375, 1.0, 0.4219, 1.0, 0.4219, 0.5, 0.4219, 0.5, 0.4219, 1.0, 0.4062, 1.0, 0.4062, 0.5, 0.4062, 0.5, 0.4062, 1.0, 0.3906, 1.0, 0.3906, 0.5, 0.3906, 0.5, 0.3906, 1.0, 0.375, 1.0, 0.375, 0.5, 0.375, 0.5, 0.375, 1.0, 0.3594, 1.0, 0.3594, 0.5, 0.3594, 0.5, 0.3594, 1.0, 0.3438, 1.0, 0.3438, 0.5, 0.3438, 0.5, 0.3438, 1.0, 0.3281, 1.0, 0.3281, 0.5, 0.3281, 0.5, 0.3281, 1.0, 0.3125, 1.0, 0.3125, 0.5, 0.3125, 0.5, 0.3125, 1.0, 0.2969, 1.0, 0.2969, 0.5, 0.2969, 0.5, 0.2969, 1.0, 0.2812, 1.0, 0.2812, 0.5, 0.2812, 0.5, 0.2812, 1.0, 0.2656, 1.0, 0.2656, 0.5, 0.2656, 0.5, 0.2656, 1.0, 0.25, 1.0, 0.25, 0.5, 0.25, 0.5, 0.25, 1.0, 0.2344, 1.0, 0.2344, 0.5, 0.2344, 0.5, 0.2344, 1.0, 0.2188, 1.0, 0.2188, 0.5, 0.2188, 0.5, 0.2188, 1.0, 0.2031, 1.0, 0.2031, 0.5, 0.2031, 0.5, 0.2031, 1.0, 0.1875, 1.0, 0.1875, 0.5, 0.1875, 0.5, 0.1875, 1.0, 0.1719, 1.0, 0.1719, 0.5, 0.1719, 0.5, 0.1719, 1.0, 0.1562, 1.0, 0.1562, 0.5, 0.1562, 0.5, 0.1562, 1.0, 0.1406, 1.0, 0.1406, 0.5, 0.1406, 0.5, 0.1406, 1.0, 0.125, 1.0, 0.125, 0.5, 0.125, 0.5, 0.125, 1.0, 0.1094, 1.0, 0.1094, 0.5, 0.1094, 0.5, 0.1094, 1.0, 0.09375, 1.0, 0.09375, 0.5, 0.09375, 0.5, 0.09375, 1.0, 0.07812, 1.0, 0.07812, 0.5, 0.07812, 0.5, 0.07812, 1.0, 0.0625, 1.0, 0.0625, 0.5, 0.0625, 0.5, 0.0625, 1.0, 0.04688, 1.0, 0.04688, 0.5, 0.04688, 0.5, 0.04688, 1.0, 0.03125, 1.0, 0.03125, 0.5, 0.2735, 0.4888, 0.25, 0.49, 0.2265, 0.4888, 0.2032, 0.4854, 0.1803, 0.4797, 0.1582, 0.4717, 0.1369, 0.4617, 0.1167, 0.4496, 0.09775, 0.4355, 0.08029, 0.4197, 0.06448, 0.4023, 0.05045, 0.3833, 0.03834, 0.3631, 0.02827, 0.3418, 0.02033, 0.3197, 0.01461, 0.2968, 0.01116, 0.2735, 0.01, 0.25, 0.01116, 0.2265, 0.01461, 0.2032, 0.02033, 0.1803, 0.02827, 0.1582, 0.03834, 0.1369, 0.05045, 0.1167, 0.06448, 0.09775, 0.08029, 0.08029, 0.09775, 0.06448, 0.1167, 0.05045, 0.1369, 0.03834, 0.1582, 0.02827, 0.1803, 0.02033, 0.2032, 0.01461, 0.2265, 0.01116, 0.25, 0.01, 0.2735, 0.01116, 0.2968, 0.01461, 0.3197, 0.02033, 0.3418, 0.02827, 0.3631, 0.03834, 0.3833, 0.05045, 0.4023, 0.06448, 0.4197, 0.08029, 0.4355, 0.09775, 0.4496, 0.1167, 0.4617, 0.1369, 0.4717, 0.1582, 0.4797, 0.1803, 0.4854, 0.2032, 0.4888, 0.2265, 0.49, 0.25, 0.4888, 0.2735, 0.4854, 0.2968, 0.4797, 0.3197, 0.4717, 0.3418, 0.4617, 0.3631, 0.4496, 0.3833, 0.4355, 0.4023, 0.4197, 0.4197, 0.4023, 0.4355, 0.3833, 0.4496, 0.3631, 0.4617, 0.3418, 0.4717, 0.3197, 0.4797, 0.2968, 0.4854, 0.03125, 0.5, 0.03125, 1.0, 0.01562, 1.0, 0.01562, 0.5, 0.01562, 0.5, 0.01562, 1.0, 0.0, 1.0, 0.0, 0.5, 0.75, 0.49, 0.7735, 0.4888, 0.7968, 0.4854, 0.8197, 0.4797, 0.8418, 0.4717, 0.8631, 0.4617, 0.8833, 0.4496, 0.9023, 0.4355, 0.9197, 0.4197, 0.9355, 0.4023, 0.9496, 0.3833, 0.9617, 0.3631, 0.9717, 0.3418, 0.9797, 0.3197, 0.9854, 0.2968, 0.9888, 0.2735, 0.99, 0.25, 0.9888, 0.2265, 0.9854, 0.2032, 0.9797, 0.1803, 0.9717, 0.1582, 0.9617, 0.1369, 0.9496, 0.1167, 0.9355, 0.09775, 0.9197, 0.08029, 0.9023, 0.06448, 0.8833, 0.05045, 0.8631, 0.03834, 0.8418, 0.02827, 0.8197, 0.02033, 0.7968, 0.01461, 0.7735, 0.01116, 0.75, 0.01, 0.7265, 0.01116, 0.7032, 0.01461, 0.6803, 0.02033, 0.6582, 0.02827, 0.6369, 0.03834, 0.6167, 0.05045, 0.5977, 0.06448, 0.5803, 0.08029, 0.5645, 0.09775, 0.5504, 0.1167, 0.5383, 0.1369, 0.5283, 0.1582, 0.5203, 0.1803, 0.5146, 0.2032, 0.5112, 0.2265, 0.51, 0.25, 0.5112, 0.2735, 0.5146, 0.2968, 0.5203, 0.3197, 0.5283, 0.3418, 0.5383, 0.3631, 0.5504, 0.3833, 0.5645, 0.4023, 0.5803, 0.4197, 0.5977, 0.4355, 0.6167, 0.4496, 0.6369, 0.4617, 0.6582, 0.4717, 0.6803, 0.4797, 0.7032, 0.4854, 0.7265, 0.4888])
me_cylinder.use_remesh_fix_poles = True
me_cylinder.use_remesh_preserve_attributes = False
me_cylinder.update()
me_cylinder_001 = bpy.data.meshes.new('Cylinder.001')
me_cylinder_001.from_pydata([(0.0, 5.0, -3.0), (0.0, 5.0, 3.0), (0.4901, 4.976, -3.0), (0.4901, 4.976, 3.0), (0.9755, 4.904, -3.0), (0.9755, 4.904, 3.0), (1.451, 4.785, -3.0), (1.451, 4.785, 3.0), (1.913, 4.619, -3.0), (1.913, 4.619, 3.0), (2.357, 4.41, -3.0), (2.357, 4.41, 3.0), (2.778, 4.157, -3.0), (2.778, 4.157, 3.0), (3.172, 3.865, -3.0), (3.172, 3.865, 3.0), (3.536, 3.536, -3.0), (3.536, 3.536, 3.0), (3.865, 3.172, -3.0), (3.865, 3.172, 3.0), (4.157, 2.778, -3.0), (4.157, 2.778, 3.0), (4.41, 2.357, -3.0), (4.41, 2.357, 3.0), (4.619, 1.913, -3.0), (4.619, 1.913, 3.0), (4.785, 1.451, -3.0), (4.785, 1.451, 3.0), (4.904, 0.9755, -3.0), (4.904, 0.9755, 3.0), (4.976, 0.4901, -3.0), (4.976, 0.4901, 3.0), (5.0, -2.186e-07, -3.0), (5.0, -2.186e-07, 3.0), (4.976, -0.4901, -3.0), (4.976, -0.4901, 3.0), (4.904, -0.9755, -3.0), (4.904, -0.9755, 3.0), (4.785, -1.451, -3.0), (4.785, -1.451, 3.0), (4.619, -1.913, -3.0), (4.619, -1.913, 3.0), (4.41, -2.357, -3.0), (4.41, -2.357, 3.0), (4.157, -2.778, -3.0), (4.157, -2.778, 3.0), (3.865, -3.172, -3.0), (3.865, -3.172, 3.0), (3.536, -3.536, -3.0), (3.536, -3.536, 3.0), (3.172, -3.865, -3.0), (3.172, -3.865, 3.0), (2.778, -4.157, -3.0), (2.778, -4.157, 3.0), (2.357, -4.41, -3.0), (2.357, -4.41, 3.0), (1.913, -4.619, -3.0), (1.913, -4.619, 3.0), (1.451, -4.785, -3.0), (1.451, -4.785, 3.0), (0.9755, -4.904, -3.0), (0.9755, -4.904, 3.0), (0.4901, -4.976, -3.0), (0.4901, -4.976, 3.0), (-4.371e-07, -5.0, -3.0), (-4.371e-07, -5.0, 3.0), (-0.4901, -4.976, -3.0), (-0.4901, -4.976, 3.0), (-0.9755, -4.904, -3.0), (-0.9755, -4.904, 3.0), (-1.451, -4.785, -3.0), (-1.451, -4.785, 3.0), (-1.913, -4.619, -3.0), (-1.913, -4.619, 3.0), (-2.357, -4.41, -3.0), (-2.357, -4.41, 3.0), (-2.778, -4.157, -3.0), (-2.778, -4.157, 3.0), (-3.172, -3.865, -3.0), (-3.172, -3.865, 3.0), (-3.536, -3.536, -3.0), (-3.536, -3.536, 3.0), (-3.865, -3.172, -3.0), (-3.865, -3.172, 3.0), (-4.157, -2.778, -3.0), (-4.157, -2.778, 3.0), (-4.41, -2.357, -3.0), (-4.41, -2.357, 3.0), (-4.619, -1.913, -3.0), (-4.619, -1.913, 3.0), (-4.785, -1.451, -3.0), (-4.785, -1.451, 3.0), (-4.904, -0.9755, -3.0), (-4.904, -0.9755, 3.0), (-4.976, -0.4901, -3.0), (-4.976, -0.4901, 3.0), (-5.0, 5.962e-08, -3.0), (-5.0, 5.962e-08, 3.0), (-4.976, 0.4901, -3.0), (-4.976, 0.4901, 3.0), (-4.904, 0.9755, -3.0), (-4.904, 0.9755, 3.0), (-4.785, 1.451, -3.0), (-4.785, 1.451, 3.0), (-4.619, 1.913, -3.0), (-4.619, 1.913, 3.0), (-4.41, 2.357, -3.0), (-4.41, 2.357, 3.0), (-4.157, 2.778, -3.0), (-4.157, 2.778, 3.0), (-3.865, 3.172, -3.0), (-3.865, 3.172, 3.0), (-3.536, 3.536, -3.0), (-3.536, 3.536, 3.0), (-3.172, 3.865, -3.0), (-3.172, 3.865, 3.0), (-2.778, 4.157, -3.0), (-2.778, 4.157, 3.0), (-2.357, 4.41, -3.0), (-2.357, 4.41, 3.0), (-1.913, 4.619, -3.0), (-1.913, 4.619, 3.0), (-1.451, 4.785, -3.0), (-1.451, 4.785, 3.0), (-0.9755, 4.904, -3.0), (-0.9755, 4.904, 3.0), (-0.4901, 4.976, -3.0), (-0.4901, 4.976, 3.0)], [], [(0, 1, 3, 2), (2, 3, 5, 4), (4, 5, 7, 6), (6, 7, 9, 8), (8, 9, 11, 10), (10, 11, 13, 12), (12, 13, 15, 14), (14, 15, 17, 16), (16, 17, 19, 18), (18, 19, 21, 20), (20, 21, 23, 22), (22, 23, 25, 24), (24, 25, 27, 26), (26, 27, 29, 28), (28, 29, 31, 30), (30, 31, 33, 32), (32, 33, 35, 34), (34, 35, 37, 36), (36, 37, 39, 38), (38, 39, 41, 40), (40, 41, 43, 42), (42, 43, 45, 44), (44, 45, 47, 46), (46, 47, 49, 48), (48, 49, 51, 50), (50, 51, 53, 52), (52, 53, 55, 54), (54, 55, 57, 56), (56, 57, 59, 58), (58, 59, 61, 60), (60, 61, 63, 62), (62, 63, 65, 64), (64, 65, 67, 66), (66, 67, 69, 68), (68, 69, 71, 70), (70, 71, 73, 72), (72, 73, 75, 74), (74, 75, 77, 76), (76, 77, 79, 78), (78, 79, 81, 80), (80, 81, 83, 82), (82, 83, 85, 84), (84, 85, 87, 86), (86, 87, 89, 88), (88, 89, 91, 90), (90, 91, 93, 92), (92, 93, 95, 94), (94, 95, 97, 96), (96, 97, 99, 98), (98, 99, 101, 100), (100, 101, 103, 102), (102, 103, 105, 104), (104, 105, 107, 106), (106, 107, 109, 108), (108, 109, 111, 110), (110, 111, 113, 112), (112, 113, 115, 114), (114, 115, 117, 116), (116, 117, 119, 118), (118, 119, 121, 120), (120, 121, 123, 122), (122, 123, 125, 124), (3, 1, 127, 125, 123, 121, 119, 117, 115, 113, 111, 109, 107, 105, 103, 101, 99, 97, 95, 93, 91, 89, 87, 85, 83, 81, 79, 77, 75, 73, 71, 69, 67, 65, 63, 61, 59, 57, 55, 53, 51, 49, 47, 45, 43, 41, 39, 37, 35, 33, 31, 29, 27, 25, 23, 21, 19, 17, 15, 13, 11, 9, 7, 5), (124, 125, 127, 126), (126, 127, 1, 0), (0, 2, 4, 6, 8, 10, 12, 14, 16, 18, 20, 22, 24, 26, 28, 30, 32, 34, 36, 38, 40, 42, 44, 46, 48, 50, 52, 54, 56, 58, 60, 62, 64, 66, 68, 70, 72, 74, 76, 78, 80, 82, 84, 86, 88, 90, 92, 94, 96, 98, 100, 102, 104, 106, 108, 110, 112, 114, 116, 118, 120, 122, 124, 126)])
_uv = me_cylinder_001.uv_layers.new(name='UVMap')
_uv.uv.foreach_set('vector', [1.0, 0.5, 1.0, 1.0, 0.9844, 1.0, 0.9844, 0.5, 0.9844, 0.5, 0.9844, 1.0, 0.9688, 1.0, 0.9688, 0.5, 0.9688, 0.5, 0.9688, 1.0, 0.9531, 1.0, 0.9531, 0.5, 0.9531, 0.5, 0.9531, 1.0, 0.9375, 1.0, 0.9375, 0.5, 0.9375, 0.5, 0.9375, 1.0, 0.9219, 1.0, 0.9219, 0.5, 0.9219, 0.5, 0.9219, 1.0, 0.9062, 1.0, 0.9062, 0.5, 0.9062, 0.5, 0.9062, 1.0, 0.8906, 1.0, 0.8906, 0.5, 0.8906, 0.5, 0.8906, 1.0, 0.875, 1.0, 0.875, 0.5, 0.875, 0.5, 0.875, 1.0, 0.8594, 1.0, 0.8594, 0.5, 0.8594, 0.5, 0.8594, 1.0, 0.8438, 1.0, 0.8438, 0.5, 0.8438, 0.5, 0.8438, 1.0, 0.8281, 1.0, 0.8281, 0.5, 0.8281, 0.5, 0.8281, 1.0, 0.8125, 1.0, 0.8125, 0.5, 0.8125, 0.5, 0.8125, 1.0, 0.7969, 1.0, 0.7969, 0.5, 0.7969, 0.5, 0.7969, 1.0, 0.7812, 1.0, 0.7812, 0.5, 0.7812, 0.5, 0.7812, 1.0, 0.7656, 1.0, 0.7656, 0.5, 0.7656, 0.5, 0.7656, 1.0, 0.75, 1.0, 0.75, 0.5, 0.75, 0.5, 0.75, 1.0, 0.7344, 1.0, 0.7344, 0.5, 0.7344, 0.5, 0.7344, 1.0, 0.7188, 1.0, 0.7188, 0.5, 0.7188, 0.5, 0.7188, 1.0, 0.7031, 1.0, 0.7031, 0.5, 0.7031, 0.5, 0.7031, 1.0, 0.6875, 1.0, 0.6875, 0.5, 0.6875, 0.5, 0.6875, 1.0, 0.6719, 1.0, 0.6719, 0.5, 0.6719, 0.5, 0.6719, 1.0, 0.6562, 1.0, 0.6562, 0.5, 0.6562, 0.5, 0.6562, 1.0, 0.6406, 1.0, 0.6406, 0.5, 0.6406, 0.5, 0.6406, 1.0, 0.625, 1.0, 0.625, 0.5, 0.625, 0.5, 0.625, 1.0, 0.6094, 1.0, 0.6094, 0.5, 0.6094, 0.5, 0.6094, 1.0, 0.5938, 1.0, 0.5938, 0.5, 0.5938, 0.5, 0.5938, 1.0, 0.5781, 1.0, 0.5781, 0.5, 0.5781, 0.5, 0.5781, 1.0, 0.5625, 1.0, 0.5625, 0.5, 0.5625, 0.5, 0.5625, 1.0, 0.5469, 1.0, 0.5469, 0.5, 0.5469, 0.5, 0.5469, 1.0, 0.5312, 1.0, 0.5312, 0.5, 0.5312, 0.5, 0.5312, 1.0, 0.5156, 1.0, 0.5156, 0.5, 0.5156, 0.5, 0.5156, 1.0, 0.5, 1.0, 0.5, 0.5, 0.5, 0.5, 0.5, 1.0, 0.4844, 1.0, 0.4844, 0.5, 0.4844, 0.5, 0.4844, 1.0, 0.4688, 1.0, 0.4688, 0.5, 0.4688, 0.5, 0.4688, 1.0, 0.4531, 1.0, 0.4531, 0.5, 0.4531, 0.5, 0.4531, 1.0, 0.4375, 1.0, 0.4375, 0.5, 0.4375, 0.5, 0.4375, 1.0, 0.4219, 1.0, 0.4219, 0.5, 0.4219, 0.5, 0.4219, 1.0, 0.4062, 1.0, 0.4062, 0.5, 0.4062, 0.5, 0.4062, 1.0, 0.3906, 1.0, 0.3906, 0.5, 0.3906, 0.5, 0.3906, 1.0, 0.375, 1.0, 0.375, 0.5, 0.375, 0.5, 0.375, 1.0, 0.3594, 1.0, 0.3594, 0.5, 0.3594, 0.5, 0.3594, 1.0, 0.3438, 1.0, 0.3438, 0.5, 0.3438, 0.5, 0.3438, 1.0, 0.3281, 1.0, 0.3281, 0.5, 0.3281, 0.5, 0.3281, 1.0, 0.3125, 1.0, 0.3125, 0.5, 0.3125, 0.5, 0.3125, 1.0, 0.2969, 1.0, 0.2969, 0.5, 0.2969, 0.5, 0.2969, 1.0, 0.2812, 1.0, 0.2812, 0.5, 0.2812, 0.5, 0.2812, 1.0, 0.2656, 1.0, 0.2656, 0.5, 0.2656, 0.5, 0.2656, 1.0, 0.25, 1.0, 0.25, 0.5, 0.25, 0.5, 0.25, 1.0, 0.2344, 1.0, 0.2344, 0.5, 0.2344, 0.5, 0.2344, 1.0, 0.2188, 1.0, 0.2188, 0.5, 0.2188, 0.5, 0.2188, 1.0, 0.2031, 1.0, 0.2031, 0.5, 0.2031, 0.5, 0.2031, 1.0, 0.1875, 1.0, 0.1875, 0.5, 0.1875, 0.5, 0.1875, 1.0, 0.1719, 1.0, 0.1719, 0.5, 0.1719, 0.5, 0.1719, 1.0, 0.1562, 1.0, 0.1562, 0.5, 0.1562, 0.5, 0.1562, 1.0, 0.1406, 1.0, 0.1406, 0.5, 0.1406, 0.5, 0.1406, 1.0, 0.125, 1.0, 0.125, 0.5, 0.125, 0.5, 0.125, 1.0, 0.1094, 1.0, 0.1094, 0.5, 0.1094, 0.5, 0.1094, 1.0, 0.09375, 1.0, 0.09375, 0.5, 0.09375, 0.5, 0.09375, 1.0, 0.07812, 1.0, 0.07812, 0.5, 0.07812, 0.5, 0.07812, 1.0, 0.0625, 1.0, 0.0625, 0.5, 0.0625, 0.5, 0.0625, 1.0, 0.04688, 1.0, 0.04688, 0.5, 0.04688, 0.5, 0.04688, 1.0, 0.03125, 1.0, 0.03125, 0.5, 0.2735, 0.4888, 0.25, 0.49, 0.2265, 0.4888, 0.2032, 0.4854, 0.1803, 0.4797, 0.1582, 0.4717, 0.1369, 0.4617, 0.1167, 0.4496, 0.09775, 0.4355, 0.08029, 0.4197, 0.06448, 0.4023, 0.05045, 0.3833, 0.03834, 0.3631, 0.02827, 0.3418, 0.02033, 0.3197, 0.01461, 0.2968, 0.01116, 0.2735, 0.01, 0.25, 0.01116, 0.2265, 0.01461, 0.2032, 0.02033, 0.1803, 0.02827, 0.1582, 0.03834, 0.1369, 0.05045, 0.1167, 0.06448, 0.09775, 0.08029, 0.08029, 0.09775, 0.06448, 0.1167, 0.05045, 0.1369, 0.03834, 0.1582, 0.02827, 0.1803, 0.02033, 0.2032, 0.01461, 0.2265, 0.01116, 0.25, 0.01, 0.2735, 0.01116, 0.2968, 0.01461, 0.3197, 0.02033, 0.3418, 0.02827, 0.3631, 0.03834, 0.3833, 0.05045, 0.4023, 0.06448, 0.4197, 0.08029, 0.4355, 0.09775, 0.4496, 0.1167, 0.4617, 0.1369, 0.4717, 0.1582, 0.4797, 0.1803, 0.4854, 0.2032, 0.4888, 0.2265, 0.49, 0.25, 0.4888, 0.2735, 0.4854, 0.2968, 0.4797, 0.3197, 0.4717, 0.3418, 0.4617, 0.3631, 0.4496, 0.3833, 0.4355, 0.4023, 0.4197, 0.4197, 0.4023, 0.4355, 0.3833, 0.4496, 0.3631, 0.4617, 0.3418, 0.4717, 0.3197, 0.4797, 0.2968, 0.4854, 0.03125, 0.5, 0.03125, 1.0, 0.01562, 1.0, 0.01562, 0.5, 0.01562, 0.5, 0.01562, 1.0, 0.0, 1.0, 0.0, 0.5, 0.75, 0.49, 0.7735, 0.4888, 0.7968, 0.4854, 0.8197, 0.4797, 0.8418, 0.4717, 0.8631, 0.4617, 0.8833, 0.4496, 0.9023, 0.4355, 0.9197, 0.4197, 0.9355, 0.4023, 0.9496, 0.3833, 0.9617, 0.3631, 0.9717, 0.3418, 0.9797, 0.3197, 0.9854, 0.2968, 0.9888, 0.2735, 0.99, 0.25, 0.9888, 0.2265, 0.9854, 0.2032, 0.9797, 0.1803, 0.9717, 0.1582, 0.9617, 0.1369, 0.9496, 0.1167, 0.9355, 0.09775, 0.9197, 0.08029, 0.9023, 0.06448, 0.8833, 0.05045, 0.8631, 0.03834, 0.8418, 0.02827, 0.8197, 0.02033, 0.7968, 0.01461, 0.7735, 0.01116, 0.75, 0.01, 0.7265, 0.01116, 0.7032, 0.01461, 0.6803, 0.02033, 0.6582, 0.02827, 0.6369, 0.03834, 0.6167, 0.05045, 0.5977, 0.06448, 0.5803, 0.08029, 0.5645, 0.09775, 0.5504, 0.1167, 0.5383, 0.1369, 0.5283, 0.1582, 0.5203, 0.1803, 0.5146, 0.2032, 0.5112, 0.2265, 0.51, 0.25, 0.5112, 0.2735, 0.5146, 0.2968, 0.5203, 0.3197, 0.5283, 0.3418, 0.5383, 0.3631, 0.5504, 0.3833, 0.5645, 0.4023, 0.5803, 0.4197, 0.5977, 0.4355, 0.6167, 0.4496, 0.6369, 0.4617, 0.6582, 0.4717, 0.6803, 0.4797, 0.7032, 0.4854, 0.7265, 0.4888])
me_cylinder_001.use_remesh_fix_poles = True
me_cylinder_001.use_remesh_preserve_attributes = False
me_cylinder_001.update()

# ---- objects
ob_empty = bpy.data.objects.new('Empty', None)
ob_icon = bpy.data.objects.new('Icon', me_path644)
ob_coin = bpy.data.objects.new('Coin', me_cylinder)
ob_hole = bpy.data.objects.new('Hole', me_cylinder_001)

# ---- transforms, parenting, visibility, modifiers, constraints
ob_empty.location = (0.0, 0.0, 0.0)
ob_empty.rotation_euler = (3.142, 0.0, 0.0)
ob_empty.scale = (-0.6, -0.6, 0.2)
ob_icon.location = (0.0, -0.4, 1.0)
ob_icon.scale = (300.0, 300.0, 145.0)
ob_coin.location = (0.0, 0.0, 0.0)
ob_coin.scale = (0.6, 0.6, 0.2)
_m = ob_coin.modifiers.new('Carve hole', 'BOOLEAN')
_m.object = ob_hole
_m = ob_coin.modifiers.new('Add face', 'BOOLEAN')
_m.object = ob_icon
_m.operation = 'UNION'
_m = ob_coin.modifiers.new('Array', 'ARRAY')
_m.use_relative_offset = False
_m.relative_offset_displace = (0.0, 0.0, 0.0)
_m.use_object_offset = True
_m.offset_object = ob_empty
ob_hole.location = (0.0, 0.0, 3.0)
ob_hole.scale = (0.95, 0.95, 0.6667)

# ---- collection membership
scene.collection.objects.link(ob_empty)
scene.collection.objects.link(ob_icon)
col_collection.objects.link(ob_coin)
col_collection.objects.link(ob_hole)

# ---- scene / render settings (as saved in the file)
scene.frame_start = 1; scene.frame_end = 250; scene.frame_set(1)
scene.render.engine = 'BLENDER_EEVEE_NEXT'
scene.cycles.sampling_pattern = 'TABULATED_SOBOL'
scene.cycles.use_light_tree = False
scene.view_settings.view_transform = 'Standard'
bpy.context.view_layer.update()

# ---- added for rendering (the .blend has no active camera and no usable light): camera, sun
cam_auto = bpy.data.cameras.new('AutoCamera')
cam_auto.lens = 50.0
cam_auto.sensor_width = 36.0
cam_auto.clip_end = 1000.0
ob_auto_camera = bpy.data.objects.new('AutoCamera', cam_auto)
scene.collection.objects.link(ob_auto_camera)
ob_auto_camera.location = (16.8472, -20.2167, 15.1778)
ob_auto_camera.rotation_euler = (1.09748, -7.21219e-08, 0.694738)
scene.camera = ob_auto_camera
light_auto_sun = bpy.data.lights.new('AutoSun', 'SUN')
light_auto_sun.energy = 3.0
light_auto_sun.angle = 0.0523599
ob_auto_sun = bpy.data.objects.new('AutoSun', light_auto_sun)
scene.collection.objects.link(ob_auto_sun)
ob_auto_sun.rotation_euler = (0.872665, 0.174533, 0.523599)
bpy.context.view_layer.update()
